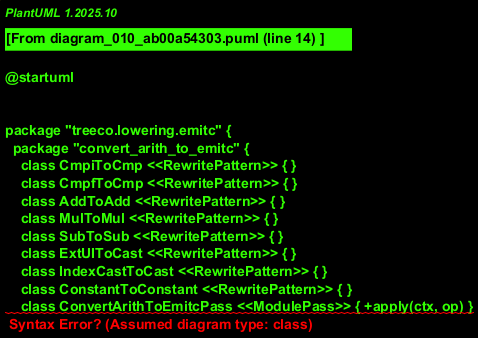

The diagram above was rendered by PlantUML. Its source (embedded in the PNG):
@startuml 


package "treeco.lowering.emitc" {
  package "convert_arith_to_emitc" {
    class CmpiToCmp <<RewritePattern>> { }
    class CmpfToCmp <<RewritePattern>> { }
    class AddToAdd <<RewritePattern>> { }
    class MulToMul <<RewritePattern>> { }
    class SubToSub <<RewritePattern>> { }
    class ExtUIToCast <<RewritePattern>> { }
    class IndexCastToCast <<RewritePattern>> { }
    class ConstantToConstant <<RewritePattern>> { }
    class ConvertArithToEmitcPass <<ModulePass>> { +apply(ctx, op) }
  }

  package "convert_memref_to_emitc" {
    class MemrefToArrayType <<TypeConversionPattern>> { }
    class AllocToGlobal <<RewritePattern>> { }
    class AllocToAllocOpaque <<RewritePattern>> { }
    class StoreToAssign <<RewritePattern>> { }
    class GlobalToGlobal <<RewritePattern>> { }
    class GetGlobalToGetGlobal <<RewritePattern>> { }
    class LoadToSubscript <<RewritePattern>> { }
    class FixFuncBlocks <<RewritePattern>> { }
    class ConvertMemrefToEmitcPass <<ModulePass>> { +apply(ctx, op) }
  }

  package "convert_printf_to_emitc" {
    class PrintfToEmitc <<RewritePattern>> { }
    class ConvertPrintfToEmitcPass <<ModulePass>> { +apply(ctx, op) }
  }

  package "convert_scf_to_emitc" {
    class ForToFor <<RewritePattern>> { }
    class WhileToFor <<RewritePattern>> { }
    class ConvertScfToEmitcPass <<ModulePass>> { +apply(ctx, op) }
  }
}

@enduml